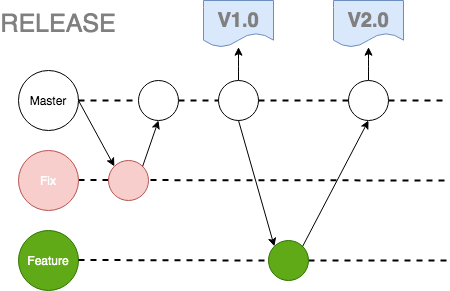

The diagram above was exported from draw.io. Its source (the exported page's mxGraphModel, read from the mxfile embedded in the PNG):
<mxGraphModel dx="872" dy="514" grid="1" gridSize="10" guides="1" tooltips="1" connect="1" arrows="1" fold="1" page="1" pageScale="1" pageWidth="827" pageHeight="1169" math="0" shadow="0">
  <root>
    <mxCell id="0" />
    <mxCell id="1" parent="0" />
    <mxCell id="1yyjLfOcvCqiWlaekHcT-27" value="" style="endArrow=none;dashed=1;html=1;strokeWidth=2;fontColor=#FFFFFF;" edge="1" parent="1" source="1yyjLfOcvCqiWlaekHcT-5">
      <mxGeometry width="50" height="50" relative="1" as="geometry">
        <mxPoint x="230" y="319.5" as="sourcePoint" />
        <mxPoint x="600" y="320" as="targetPoint" />
      </mxGeometry>
    </mxCell>
    <mxCell id="1yyjLfOcvCqiWlaekHcT-26" value="" style="endArrow=none;dashed=1;html=1;strokeWidth=2;fontColor=#FFFFFF;" edge="1" parent="1">
      <mxGeometry width="50" height="50" relative="1" as="geometry">
        <mxPoint x="230" y="239.5" as="sourcePoint" />
        <mxPoint x="600" y="240" as="targetPoint" />
      </mxGeometry>
    </mxCell>
    <mxCell id="1yyjLfOcvCqiWlaekHcT-1" value="" style="ellipse;whiteSpace=wrap;html=1;aspect=fixed;" vertex="1" parent="1">
      <mxGeometry x="170" y="130" width="60" height="60" as="geometry" />
    </mxCell>
    <mxCell id="1yyjLfOcvCqiWlaekHcT-2" value="Master" style="text;html=1;strokeColor=none;fillColor=none;align=center;verticalAlign=middle;whiteSpace=wrap;rounded=0;" vertex="1" parent="1">
      <mxGeometry x="180" y="150" width="40" height="20" as="geometry" />
    </mxCell>
    <mxCell id="1yyjLfOcvCqiWlaekHcT-4" value="" style="ellipse;whiteSpace=wrap;html=1;aspect=fixed;fillColor=#f8cecc;strokeColor=#b85450;" vertex="1" parent="1">
      <mxGeometry x="260" y="220" width="40" height="40" as="geometry" />
    </mxCell>
    <mxCell id="1yyjLfOcvCqiWlaekHcT-11" value="" style="endArrow=classic;html=1;fontColor=#FFFFFF;entryX=0;entryY=0;entryDx=0;entryDy=0;" edge="1" parent="1" target="1yyjLfOcvCqiWlaekHcT-4">
      <mxGeometry width="50" height="50" relative="1" as="geometry">
        <mxPoint x="230" y="160" as="sourcePoint" />
        <mxPoint x="253.67544467966331" y="231.02633403899017" as="targetPoint" />
      </mxGeometry>
    </mxCell>
    <mxCell id="1yyjLfOcvCqiWlaekHcT-13" value="" style="endArrow=classic;html=1;fontColor=#FFFFFF;exitX=1;exitY=0;exitDx=0;exitDy=0;" edge="1" parent="1" source="1yyjLfOcvCqiWlaekHcT-4">
      <mxGeometry width="50" height="50" relative="1" as="geometry">
        <mxPoint x="260" y="240" as="sourcePoint" />
        <mxPoint x="310" y="180" as="targetPoint" />
      </mxGeometry>
    </mxCell>
    <mxCell id="1yyjLfOcvCqiWlaekHcT-16" value="" style="shape=document;whiteSpace=wrap;html=1;boundedLbl=1;fillColor=#dae8fc;strokeColor=#6c8ebf;" vertex="1" parent="1">
      <mxGeometry x="355" y="60" width="70" height="46.67" as="geometry" />
    </mxCell>
    <mxCell id="1yyjLfOcvCqiWlaekHcT-17" value="" style="shape=document;whiteSpace=wrap;html=1;boundedLbl=1;fillColor=#dae8fc;strokeColor=#6c8ebf;" vertex="1" parent="1">
      <mxGeometry x="485" y="60" width="70" height="46.67" as="geometry" />
    </mxCell>
    <mxCell id="1yyjLfOcvCqiWlaekHcT-18" value="" style="endArrow=none;dashed=1;html=1;strokeWidth=2;fontColor=#FFFFFF;" edge="1" parent="1" source="1yyjLfOcvCqiWlaekHcT-32">
      <mxGeometry width="50" height="50" relative="1" as="geometry">
        <mxPoint x="230" y="160" as="sourcePoint" />
        <mxPoint x="600" y="160" as="targetPoint" />
      </mxGeometry>
    </mxCell>
    <mxCell id="1yyjLfOcvCqiWlaekHcT-37" style="edgeStyle=orthogonalEdgeStyle;curved=1;jumpStyle=gap;orthogonalLoop=1;jettySize=auto;html=1;strokeWidth=1;fontColor=#FFFFFF;" edge="1" parent="1" source="1yyjLfOcvCqiWlaekHcT-19" target="1yyjLfOcvCqiWlaekHcT-16">
      <mxGeometry relative="1" as="geometry" />
    </mxCell>
    <mxCell id="1yyjLfOcvCqiWlaekHcT-19" value="" style="ellipse;whiteSpace=wrap;html=1;aspect=fixed;" vertex="1" parent="1">
      <mxGeometry x="370" y="140" width="40" height="40" as="geometry" />
    </mxCell>
    <mxCell id="1yyjLfOcvCqiWlaekHcT-21" value="" style="endArrow=none;dashed=1;html=1;strokeWidth=2;fontColor=#FFFFFF;" edge="1" parent="1" source="1yyjLfOcvCqiWlaekHcT-29" target="1yyjLfOcvCqiWlaekHcT-19">
      <mxGeometry width="50" height="50" relative="1" as="geometry">
        <mxPoint x="230" y="160" as="sourcePoint" />
        <mxPoint x="600" y="160" as="targetPoint" />
      </mxGeometry>
    </mxCell>
    <mxCell id="1yyjLfOcvCqiWlaekHcT-22" value="" style="ellipse;whiteSpace=wrap;html=1;aspect=fixed;fillColor=#f8cecc;strokeColor=#b85450;" vertex="1" parent="1">
      <mxGeometry x="170" y="210" width="60" height="60" as="geometry" />
    </mxCell>
    <mxCell id="1yyjLfOcvCqiWlaekHcT-23" value="Fix" style="text;html=1;strokeColor=none;fillColor=none;align=center;verticalAlign=middle;whiteSpace=wrap;rounded=0;fontColor=#FFFFFF;" vertex="1" parent="1">
      <mxGeometry x="180" y="230" width="40" height="20" as="geometry" />
    </mxCell>
    <mxCell id="1yyjLfOcvCqiWlaekHcT-24" value="" style="ellipse;whiteSpace=wrap;html=1;aspect=fixed;fillColor=#60a917;strokeColor=#2D7600;fontColor=#ffffff;" vertex="1" parent="1">
      <mxGeometry x="170" y="290" width="60" height="60" as="geometry" />
    </mxCell>
    <mxCell id="1yyjLfOcvCqiWlaekHcT-25" value="Feature" style="text;html=1;strokeColor=none;fillColor=none;align=center;verticalAlign=middle;whiteSpace=wrap;rounded=0;fontColor=#FFFFFF;" vertex="1" parent="1">
      <mxGeometry x="180" y="310" width="40" height="20" as="geometry" />
    </mxCell>
    <mxCell id="1yyjLfOcvCqiWlaekHcT-5" value="" style="ellipse;whiteSpace=wrap;html=1;aspect=fixed;fillColor=#60a917;strokeColor=#2D7600;fontColor=#ffffff;" vertex="1" parent="1">
      <mxGeometry x="420" y="300" width="40" height="40" as="geometry" />
    </mxCell>
    <mxCell id="1yyjLfOcvCqiWlaekHcT-28" value="" style="endArrow=none;dashed=1;html=1;strokeWidth=2;fontColor=#FFFFFF;" edge="1" parent="1" target="1yyjLfOcvCqiWlaekHcT-5">
      <mxGeometry width="50" height="50" relative="1" as="geometry">
        <mxPoint x="230" y="319.5" as="sourcePoint" />
        <mxPoint x="600" y="320" as="targetPoint" />
      </mxGeometry>
    </mxCell>
    <mxCell id="1yyjLfOcvCqiWlaekHcT-29" value="" style="ellipse;whiteSpace=wrap;html=1;aspect=fixed;" vertex="1" parent="1">
      <mxGeometry x="290" y="140" width="40" height="40" as="geometry" />
    </mxCell>
    <mxCell id="1yyjLfOcvCqiWlaekHcT-30" value="" style="endArrow=none;dashed=1;html=1;strokeWidth=2;fontColor=#FFFFFF;" edge="1" parent="1" target="1yyjLfOcvCqiWlaekHcT-29">
      <mxGeometry width="50" height="50" relative="1" as="geometry">
        <mxPoint x="230" y="160" as="sourcePoint" />
        <mxPoint x="370" y="160" as="targetPoint" />
      </mxGeometry>
    </mxCell>
    <mxCell id="1yyjLfOcvCqiWlaekHcT-33" value="" style="endArrow=classic;html=1;strokeWidth=1;fontColor=#FFFFFF;exitX=0.5;exitY=1;exitDx=0;exitDy=0;entryX=0;entryY=0;entryDx=0;entryDy=0;" edge="1" parent="1" source="1yyjLfOcvCqiWlaekHcT-19" target="1yyjLfOcvCqiWlaekHcT-5">
      <mxGeometry width="50" height="50" relative="1" as="geometry">
        <mxPoint x="400" y="240" as="sourcePoint" />
        <mxPoint x="450" y="190" as="targetPoint" />
      </mxGeometry>
    </mxCell>
    <mxCell id="1yyjLfOcvCqiWlaekHcT-34" value="" style="endArrow=classic;html=1;strokeWidth=1;fontColor=#FFFFFF;exitX=1;exitY=0;exitDx=0;exitDy=0;entryX=0.5;entryY=1;entryDx=0;entryDy=0;" edge="1" parent="1" source="1yyjLfOcvCqiWlaekHcT-5" target="1yyjLfOcvCqiWlaekHcT-32">
      <mxGeometry width="50" height="50" relative="1" as="geometry">
        <mxPoint x="440" y="230" as="sourcePoint" />
        <mxPoint x="490" y="180" as="targetPoint" />
      </mxGeometry>
    </mxCell>
    <mxCell id="1yyjLfOcvCqiWlaekHcT-40" value="" style="edgeStyle=orthogonalEdgeStyle;curved=1;jumpStyle=gap;orthogonalLoop=1;jettySize=auto;html=1;strokeWidth=1;fontColor=#FFFFFF;" edge="1" parent="1" source="1yyjLfOcvCqiWlaekHcT-32" target="1yyjLfOcvCqiWlaekHcT-17">
      <mxGeometry relative="1" as="geometry" />
    </mxCell>
    <mxCell id="1yyjLfOcvCqiWlaekHcT-32" value="" style="ellipse;whiteSpace=wrap;html=1;aspect=fixed;" vertex="1" parent="1">
      <mxGeometry x="500" y="140" width="40" height="40" as="geometry" />
    </mxCell>
    <mxCell id="1yyjLfOcvCqiWlaekHcT-35" value="" style="endArrow=none;dashed=1;html=1;strokeWidth=2;fontColor=#FFFFFF;" edge="1" parent="1" source="1yyjLfOcvCqiWlaekHcT-19" target="1yyjLfOcvCqiWlaekHcT-32">
      <mxGeometry width="50" height="50" relative="1" as="geometry">
        <mxPoint x="410" y="160" as="sourcePoint" />
        <mxPoint x="600" y="160" as="targetPoint" />
      </mxGeometry>
    </mxCell>
    <mxCell id="1yyjLfOcvCqiWlaekHcT-41" value="&lt;b&gt;&lt;font style=&quot;font-size: 20px&quot;&gt;V1.0&lt;/font&gt;&lt;/b&gt;" style="text;html=1;strokeColor=none;fillColor=none;align=center;verticalAlign=middle;whiteSpace=wrap;rounded=0;fontColor=#808080;" vertex="1" parent="1">
      <mxGeometry x="370" y="70" width="40" height="20" as="geometry" />
    </mxCell>
    <mxCell id="1yyjLfOcvCqiWlaekHcT-42" value="&lt;b&gt;&lt;font style=&quot;font-size: 20px&quot;&gt;V2.0&lt;/font&gt;&lt;/b&gt;" style="text;html=1;strokeColor=none;fillColor=none;align=center;verticalAlign=middle;whiteSpace=wrap;rounded=0;fontColor=#808080;" vertex="1" parent="1">
      <mxGeometry x="500" y="70" width="40" height="20" as="geometry" />
    </mxCell>
    <mxCell id="1yyjLfOcvCqiWlaekHcT-43" value="RELEASE" style="text;html=1;strokeColor=none;fillColor=none;align=center;verticalAlign=middle;whiteSpace=wrap;rounded=0;fontColor=#808080;fontSize=25;" vertex="1" parent="1">
      <mxGeometry x="190" y="73.34" width="40" height="20" as="geometry" />
    </mxCell>
  </root>
</mxGraphModel>